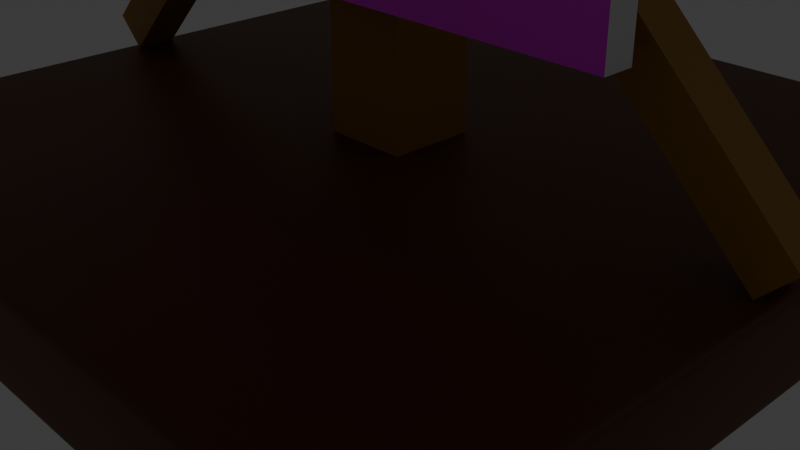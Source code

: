 # Source: bullseye.blend  (saved by Blender 4.0.36; exported with 4.5.12 LTS)
import bpy
from mathutils import Matrix  # noqa: F401  (used for matrix-valued properties, if any)

bpy.ops.wm.read_factory_settings(use_empty=True)
scene = bpy.context.scene
scene.name = 'Scene'

# ---- collections
col_collection = bpy.data.collections.new('Collection'); scene.collection.children.link(col_collection)

# ---- images (referenced by path relative to the original .blend; pixels are not part of the script)
import os
ASSET_DIR = os.environ.get("B2B_ASSET_DIR", "")  # directory of the original .blend (textures are referenced by path, not embedded)
HERE = os.path.dirname(os.path.abspath(__file__))  # packed textures are extracted next to this script under _unpacked/

def load_image(name, relpath, width, height, colorspace="sRGB"):
    """Load a texture the original file referenced (path relative to the .blend, or extracted next to this script)."""
    p = next((c for c in (os.path.join(HERE, relpath), os.path.join(ASSET_DIR, relpath)) if relpath and os.path.exists(c)), "")
    if p:
        img = bpy.data.images.load(p, check_existing=True)
        img.name = name
    else:  # same state as the original file: an image datablock whose file is absent (Cycles renders it pink)
        img = bpy.data.images.new(name, width, height)
        img.source = "FILE"
        img.filepath = "//" + (relpath or name)
    img.colorspace_settings.name = colorspace
    return img
img_bullseye_01_jpg = load_image('bullseye-01.jpg', 'bullseye-01.jpg', 1024, 1024, 'sRGB')

# ---- materials (node trees are filled in below, after node groups)
mat_base = bpy.data.materials.new('Base')
mat_base.alpha_threshold = 0.0
mat_base.use_transparent_shadow = False
mat_base.roughness = 0.5
mat_base.line_color = (0.0, 0.0, 0.0, 1.0)
mat_planks = bpy.data.materials.new('Planks')
mat_planks.use_transparent_shadow = False
mat_board = bpy.data.materials.new('board')
mat_board.use_transparent_shadow = False
mat_target = bpy.data.materials.new('target')
mat_target.use_transparent_shadow = False

# ---- node groups
ng_auto_smooth = bpy.data.node_groups.new('Auto Smooth', 'GeometryNodeTree')
_s = ng_auto_smooth.interface.new_socket(name='Geometry', in_out='OUTPUT', socket_type='NodeSocketGeometry')
_s = ng_auto_smooth.interface.new_socket(name='Geometry', in_out='INPUT', socket_type='NodeSocketGeometry')
_s = ng_auto_smooth.interface.new_socket(name='Angle', in_out='INPUT', socket_type='NodeSocketFloat')
_s.subtype = 'ANGLE'
_s.min_value = 0.0
_s.max_value = 3.142
ng_auto_smooth.is_modifier = True
_N = ng_auto_smooth.nodes; _L = ng_auto_smooth.links
n0 = _N.new('NodeGroupOutput'); n0.name = 'Group Output'; n0.location = (480, -100)
n1 = _N.new('NodeGroupInput'); n1.name = 'Group Input'; n1.location = (-420, -300)
n2 = _N.new('NodeGroupInput'); n2.name = 'Group Input.001'; n2.location = (-60, -100)
n3 = _N.new('GeometryNodeSetShadeSmooth'); n3.name = 'Set Shade Smooth'; n3.location = (120, -100)
n3.domain = 'EDGE'
n4 = _N.new('GeometryNodeSetShadeSmooth'); n4.name = 'Set Shade Smooth.001'; n4.location = (300, -100)
n5 = _N.new('GeometryNodeInputMeshEdgeAngle'); n5.name = 'Edge Angle'; n5.location = (-420, -220)
n6 = _N.new('GeometryNodeInputEdgeSmooth'); n6.name = 'Is Edge Smooth'; n6.location = (-60, -160)
n7 = _N.new('GeometryNodeInputShadeSmooth'); n7.name = 'Is Face Smooth'; n7.location = (-240, -340)
n8 = _N.new('FunctionNodeBooleanMath'); n8.name = 'Boolean Math'; n8.location = (-60, -220)
n9 = _N.new('FunctionNodeCompare'); n9.name = 'Compare'; n9.location = (-240, -180)
n9.operation = 'LESS_EQUAL'
_L.new(n5.outputs[0], n9.inputs[0])
_L.new(n4.outputs[0], n0.inputs[0])
_L.new(n1.outputs[1], n9.inputs[1])
_L.new(n9.outputs[0], n8.inputs[0])
_L.new(n7.outputs[0], n8.inputs[1])
_L.new(n2.outputs[0], n3.inputs[0])
_L.new(n6.outputs[0], n3.inputs[1])
_L.new(n3.outputs[0], n4.inputs[0])
_L.new(n8.outputs[0], n3.inputs[2])
n0.is_active_output = True

# ---- material node trees
mat_base.use_nodes = True; mat_base.node_tree.nodes.clear()
_N = mat_base.node_tree.nodes; _L = mat_base.node_tree.links
n0 = _N.new('ShaderNodeOutputMaterial'); n0.name = 'Material Output'; n0.location = (300, 300)
n1 = _N.new('ShaderNodeBsdfPrincipled'); n1.name = 'Principled BSDF'; n1.location = (10, 300)
n1.inputs[0].default_value = (0.116, 0.03287, 0.002595, 1.0)
n1.inputs[3].default_value = 1.45
_L.new(n1.outputs[0], n0.inputs[0])
n0.is_active_output = True
mat_planks.use_nodes = True; mat_planks.node_tree.nodes.clear()
_N = mat_planks.node_tree.nodes; _L = mat_planks.node_tree.links
n0 = _N.new('ShaderNodeBsdfPrincipled'); n0.name = 'Principled BSDF'; n0.location = (10, 300)
n0.inputs[0].default_value = (0.3919, 0.1908, 0.02798, 1.0)
n0.inputs[3].default_value = 1.45
n1 = _N.new('ShaderNodeOutputMaterial'); n1.name = 'Material Output'; n1.location = (300, 300)
_L.new(n0.outputs[0], n1.inputs[0])
n1.is_active_output = True
mat_board.use_nodes = True; mat_board.node_tree.nodes.clear()
_N = mat_board.node_tree.nodes; _L = mat_board.node_tree.links
n0 = _N.new('ShaderNodeBsdfPrincipled'); n0.name = 'Principled BSDF'; n0.location = (10, 300)
n0.inputs[3].default_value = 1.45
n1 = _N.new('ShaderNodeOutputMaterial'); n1.name = 'Material Output'; n1.location = (300, 300)
_L.new(n0.outputs[0], n1.inputs[0])
n1.is_active_output = True
mat_target.use_nodes = True; mat_target.node_tree.nodes.clear()
_N = mat_target.node_tree.nodes; _L = mat_target.node_tree.links
n0 = _N.new('ShaderNodeBsdfPrincipled'); n0.name = 'Principled BSDF'; n0.location = (10, 300)
n0.inputs[3].default_value = 1.45
n1 = _N.new('ShaderNodeOutputMaterial'); n1.name = 'Material Output'; n1.location = (300, 300)
n2 = _N.new('ShaderNodeTexImage'); n2.name = 'Image Texture'; n2.location = (-381, 294)
n2.image = img_bullseye_01_jpg
_L.new(n0.outputs[0], n1.inputs[0])
_L.new(n2.outputs[0], n0.inputs[0])
n1.is_active_output = True

# ---- world
world_world = bpy.data.worlds.new('World'); scene.world = world_world
world_world.use_nodes = True; world_world.node_tree.nodes.clear()
_N = world_world.node_tree.nodes; _L = world_world.node_tree.links
n0 = _N.new('ShaderNodeOutputWorld'); n0.name = 'World Output'; n0.location = (300, 300)
n1 = _N.new('ShaderNodeBackground'); n1.name = 'Background'; n1.location = (10, 300)
n1.inputs[0].default_value = (0.05088, 0.05088, 0.05088, 1.0)
_L.new(n1.outputs[0], n0.inputs[0])
n0.is_active_output = True
world_world.color = (0.05088, 0.05088, 0.05088)
world_world.use_sun_shadow = False
world_world.sun_shadow_jitter_overblur = 0.0

# ---- cameras
cam_camera = bpy.data.cameras.new('Camera')
cam_camera.clip_end = 100.0
cam_camera.ortho_scale = 7.314

# ---- lights
light_light = bpy.data.lights.new('Light', 'POINT')
light_light.transmission_factor = 0.0
light_light.use_soft_falloff = False
light_light.energy = 1000.0
light_light.shadow_soft_size = 0.1
light_light.shadow_maximum_resolution = 0.006
light_light.use_absolute_resolution = True

# ---- meshes
me_cube = bpy.data.meshes.new('Cube')
me_cube.from_pydata([(4.19, 4.28, 0.8569), (4.19, 4.19, 0.9469), (4.28, 4.19, 0.8569), (4.19, 4.268, 0.9019), (4.235, 4.268, 0.8569), (4.233, 4.256, 0.9), (4.235, 4.19, 0.9349), (4.19, 4.235, 0.9349), (4.233, 4.233, 0.9232), (4.268, 4.235, 0.8569), (4.268, 4.19, 0.9019), (4.256, 4.233, 0.9), (4.19, 4.19, 0.0), (4.19, 4.28, 0.09), (4.28, 4.19, 0.09), (4.19, 4.235, 0.01202), (4.235, 4.19, 0.01202), (4.233, 4.233, 0.0237), (4.235, 4.268, 0.09), (4.19, 4.268, 0.04506), (4.233, 4.256, 0.04696), (4.268, 4.19, 0.04506), (4.268, 4.235, 0.09), (4.256, 4.233, 0.04696), (4.28, -4.19, 0.8569), (4.19, -4.19, 0.9469), (4.19, -4.28, 0.8569), (4.268, -4.19, 0.9019), (4.268, -4.235, 0.8569), (4.256, -4.233, 0.9), (4.19, -4.235, 0.9349), (4.235, -4.19, 0.9349), (4.233, -4.233, 0.9232), (4.235, -4.268, 0.8569), (4.19, -4.268, 0.9019), (4.233, -4.256, 0.9), (4.28, -4.19, 0.09), (4.19, -4.28, 0.09), (4.19, -4.19, 0.0), (4.268, -4.235, 0.09), (4.268, -4.19, 0.04506), (4.256, -4.233, 0.04696), (4.19, -4.268, 0.04506), (4.235, -4.268, 0.09), (4.233, -4.256, 0.04696), (4.235, -4.19, 0.01202), (4.19, -4.235, 0.01202), (4.233, -4.233, 0.0237), (-4.19, 4.28, 0.8569), (-4.28, 4.19, 0.8569), (-4.19, 4.19, 0.9469), (-4.235, 4.268, 0.8569), (-4.19, 4.268, 0.9019), (-4.233, 4.256, 0.9), (-4.268, 4.19, 0.9019), (-4.268, 4.235, 0.8569), (-4.256, 4.233, 0.9), (-4.19, 4.235, 0.9349), (-4.235, 4.19, 0.9349), (-4.233, 4.233, 0.9232), (-4.28, 4.19, 0.09), (-4.19, 4.28, 0.09), (-4.19, 4.19, 0.0), (-4.268, 4.235, 0.09), (-4.268, 4.19, 0.04506), (-4.256, 4.233, 0.04696), (-4.19, 4.268, 0.04506), (-4.235, 4.268, 0.09), (-4.233, 4.256, 0.04696), (-4.235, 4.19, 0.01202), (-4.19, 4.235, 0.01202), (-4.233, 4.233, 0.0237), (-4.28, -4.19, 0.8569), (-4.19, -4.28, 0.8569), (-4.19, -4.19, 0.9469), (-4.268, -4.235, 0.8569), (-4.268, -4.19, 0.9019), (-4.256, -4.233, 0.9), (-4.19, -4.268, 0.9019), (-4.235, -4.268, 0.8569), (-4.233, -4.256, 0.9), (-4.235, -4.19, 0.9349), (-4.19, -4.235, 0.9349), (-4.233, -4.233, 0.9232), (-4.19, -4.19, 0.0), (-4.19, -4.28, 0.09), (-4.28, -4.19, 0.09), (-4.19, -4.235, 0.01202), (-4.235, -4.19, 0.01202), (-4.233, -4.233, 0.0237), (-4.235, -4.268, 0.09), (-4.19, -4.268, 0.04506), (-4.233, -4.256, 0.04696), (-4.268, -4.19, 0.04506), (-4.268, -4.235, 0.09), (-4.256, -4.233, 0.04696), (4.099, -0.3957, 0.9469), (0.7378, -0.3957, 4.308), (4.099, 0.06006, 0.9469), (0.7378, 0.06006, 4.308), (4.421, -0.3957, 1.269), (1.06, -0.3957, 4.63), (4.421, 0.06006, 1.269), (1.06, 0.06006, 4.63), (-4.099, -0.3957, 0.9469), (-0.7378, -0.3957, 4.308), (-4.099, 0.06006, 0.9469), (-0.7378, 0.06006, 4.308), (-4.421, -0.3957, 1.269), (-1.06, -0.3957, 4.63), (-4.421, 0.06006, 1.269), (-1.06, 0.06006, 4.63), (-3.077, -0.9868, 2.496), (-3.077, -0.9868, 8.651), (-3.077, -0.6751, 2.496), (-3.077, -0.6751, 8.651), (3.077, -0.9868, 2.496), (3.077, -0.9868, 8.651), (3.077, -0.6751, 2.496), (3.077, -0.6751, 8.651), (-3.077, -0.9868, 10.31), (-3.077, -0.9868, 16.46), (-3.077, -0.6751, 10.31), (-3.077, -0.6751, 16.46), (3.077, -0.9868, 10.31), (3.077, -0.9868, 16.46), (3.077, -0.6751, 10.31), (3.077, -0.6751, 16.46), (-3.077, -0.9868, 18.38), (-3.077, -0.9868, 24.53), (-3.077, -0.6751, 18.38), (-3.077, -0.6751, 24.53), (3.077, -0.9868, 18.38), (3.077, -0.9868, 24.53), (3.077, -0.6751, 18.38), (3.077, -0.6751, 24.53), (-3.077, -0.9868, 26.7), (-3.077, -0.9868, 32.86), (-3.077, -0.6751, 26.7), (-3.077, -0.6751, 32.86), (3.077, -0.9868, 26.7), (3.077, -0.9868, 32.86), (3.077, -0.6751, 26.7), (3.077, -0.6751, 32.86), (-3.077, -0.9868, 35.6), (-3.077, -0.9868, 41.76), (-3.077, -0.6751, 35.6), (-3.077, -0.6751, 41.76), (3.077, -0.9868, 35.6), (3.077, -0.9868, 41.76), (3.077, -0.6751, 35.6), (3.077, -0.6751, 41.76), (-0.4512, -0.4512, 0.7911), (-0.4512, -0.4512, 36.47), (-0.4512, 0.4512, 0.7911), (-0.4512, 0.4512, 36.47), (0.4512, -0.4512, 0.7911), (0.4512, -0.4512, 36.47), (0.4512, 0.4512, 0.7911), (0.4512, 0.4512, 36.47)], [], [(62, 12, 38, 84), (86, 72, 49, 60), (37, 26, 73, 85), (1, 50, 74, 25), (14, 2, 24, 36), (0, 3, 5, 4), (3, 7, 8, 5), (1, 6, 8, 7), (6, 10, 11, 8), (2, 9, 11, 10), (9, 4, 5, 11), (5, 8, 11), (12, 15, 17, 16), (15, 19, 20, 17), (13, 18, 20, 19), (18, 22, 23, 20), (14, 21, 23, 22), (21, 16, 17, 23), (17, 20, 23), (24, 27, 29, 28), (27, 31, 32, 29), (25, 30, 32, 31), (30, 34, 35, 32), (26, 33, 35, 34), (33, 28, 29, 35), (29, 32, 35), (36, 39, 41, 40), (39, 43, 44, 41), (37, 42, 44, 43), (42, 46, 47, 44), (38, 45, 47, 46), (45, 40, 41, 47), (41, 44, 47), (48, 51, 53, 52), (51, 55, 56, 53), (49, 54, 56, 55), (54, 58, 59, 56), (50, 57, 59, 58), (57, 52, 53, 59), (53, 56, 59), (60, 63, 65, 64), (63, 67, 68, 65), (61, 66, 68, 67), (66, 70, 71, 68), (62, 69, 71, 70), (69, 64, 65, 71), (65, 68, 71), (72, 75, 77, 76), (75, 79, 80, 77), (73, 78, 80, 79), (78, 82, 83, 80), (74, 81, 83, 82), (81, 76, 77, 83), (77, 80, 83), (84, 87, 89, 88), (87, 91, 92, 89), (85, 90, 92, 91), (90, 94, 95, 92), (86, 93, 95, 94), (93, 88, 89, 95), (89, 92, 95), (62, 84, 88, 69), (69, 88, 93, 64), (64, 93, 86, 60), (12, 62, 70, 15), (15, 70, 66, 19), (19, 66, 61, 13), (2, 14, 22, 9), (9, 22, 18, 4), (4, 18, 13, 0), (85, 73, 79, 90), (90, 79, 75, 94), (94, 75, 72, 86), (26, 37, 43, 33), (33, 43, 39, 28), (28, 39, 36, 24), (48, 61, 67, 51), (51, 67, 63, 55), (55, 63, 60, 49), (25, 74, 82, 30), (30, 82, 78, 34), (34, 78, 73, 26), (1, 25, 31, 6), (6, 31, 27, 10), (10, 27, 24, 2), (84, 38, 46, 87), (87, 46, 42, 91), (91, 42, 37, 85), (74, 50, 58, 81), (81, 58, 54, 76), (76, 54, 49, 72), (50, 1, 7, 57), (57, 7, 3, 52), (52, 3, 0, 48), (38, 12, 16, 45), (45, 16, 21, 40), (40, 21, 14, 36), (61, 48, 0, 13), (96, 97, 99, 98), (98, 99, 103, 102), (102, 103, 101, 100), (100, 101, 97, 96), (98, 102, 100, 96), (103, 99, 97, 101), (104, 106, 107, 105), (106, 110, 111, 107), (110, 108, 109, 111), (108, 104, 105, 109), (106, 104, 108, 110), (111, 109, 105, 107), (112, 113, 115, 114), (114, 115, 119, 118), (118, 119, 117, 116), (116, 117, 113, 112), (114, 118, 116, 112), (119, 115, 113, 117), (120, 121, 123, 122), (122, 123, 127, 126), (126, 127, 125, 124), (124, 125, 121, 120), (122, 126, 124, 120), (127, 123, 121, 125), (128, 129, 131, 130), (130, 131, 135, 134), (134, 135, 133, 132), (132, 133, 129, 128), (130, 134, 132, 128), (135, 131, 129, 133), (136, 137, 139, 138), (138, 139, 143, 142), (142, 143, 141, 140), (140, 141, 137, 136), (138, 142, 140, 136), (143, 139, 137, 141), (144, 145, 147, 146), (146, 147, 151, 150), (150, 151, 149, 148), (148, 149, 145, 144), (146, 150, 148, 144), (151, 147, 145, 149), (152, 153, 155, 154), (154, 155, 159, 158), (158, 159, 157, 156), (156, 157, 153, 152), (154, 158, 156, 152), (159, 155, 153, 157)])
me_cube.polygons.foreach_set('use_smooth', [1, 1, 1, 1, 1, 1, 1, 1, 1, 1, 1, 1, 1, 1, 1, 1, 1, 1, 1, 1, 1, 1, 1, 1, 1, 1, 1, 1, 1, 1, 1, 1, 1, 1, 1, 1, 1, 1, 1, 1, 1, 1, 1, 1, 1, 1, 1, 1, 1, 1, 1, 1, 1, 1, 1, 1, 1, 1, 1, 1, 1, 1, 1, 1, 1, 1, 1, 1, 1, 1, 1, 1, 1, 1, 1, 1, 1, 1, 1, 1, 1, 1, 1, 1, 1, 1, 1, 1, 1, 1, 1, 1, 1, 1, 1, 1, 1, 1, 0, 0, 0, 0, 0, 0, 0, 0, 0, 0, 0, 0, 0, 0, 0, 0, 0, 0, 0, 0, 0, 0, 0, 0, 0, 0, 0, 0, 0, 0, 0, 0, 0, 0, 0, 0, 0, 0, 0, 0, 0, 0, 0, 0, 0, 0, 0, 0])
me_cube.polygons.foreach_set('material_index', [0, 0, 0, 0, 0, 0, 0, 0, 0, 0, 0, 0, 0, 0, 0, 0, 0, 0, 0, 0, 0, 0, 0, 0, 0, 0, 0, 0, 0, 0, 0, 0, 0, 0, 0, 0, 0, 0, 0, 0, 0, 0, 0, 0, 0, 0, 0, 0, 0, 0, 0, 0, 0, 0, 0, 0, 0, 0, 0, 0, 0, 0, 0, 0, 0, 0, 0, 0, 0, 0, 0, 0, 0, 0, 0, 0, 0, 0, 0, 0, 0, 0, 0, 0, 0, 0, 0, 0, 0, 0, 0, 0, 0, 0, 0, 0, 0, 0, 1, 1, 1, 1, 1, 1, 1, 1, 1, 1, 1, 1, 2, 2, 2, 3, 2, 2, 2, 2, 2, 3, 2, 2, 2, 2, 2, 3, 2, 2, 2, 2, 2, 3, 2, 2, 2, 2, 2, 3, 2, 2, 1, 1, 1, 1, 1, 1])
_uv = me_cube.uv_layers.new(name='UVMap')
_uv.uv.foreach_set('vector', [0.1276, 0.5026, 0.3724, 0.5026, 0.3724, 0.7474, 0.1276, 0.7474, 0.3988, 0.002629, 0.6012, 0.002629, 0.6012, 0.2474, 0.3988, 0.2474, 0.3988, 0.7526, 0.6012, 0.7526, 0.6012, 0.9974, 0.3988, 0.9974, 0.6276, 0.5026, 0.8724, 0.5026, 0.8724, 0.7474, 0.6276, 0.7474, 0.3988, 0.5026, 0.6012, 0.5026, 0.6012, 0.7474, 0.3988, 0.7474, 0.6012, 0.4974, 0.625, 0.4974, 0.625, 0.4986, 0.6012, 0.4987, 0.6276, 0.5, 0.6276, 0.5013, 0.6264, 0.5014, 0.6264, 0.5, 0.6276, 0.5026, 0.6263, 0.5026, 0.6264, 0.5014, 0.6276, 0.5013, 0.6263, 0.5026, 0.6131, 0.5026, 0.6126, 0.5014, 0.6264, 0.5014, 0.6012, 0.5026, 0.6012, 0.5013, 0.6126, 0.5014, 0.6131, 0.5026, 0.6012, 0.5013, 0.6012, 0.4987, 0.625, 0.4986, 0.6126, 0.5014, 0.6264, 0.5, 0.6264, 0.5014, 0.6257, 0.5014, 0.3724, 0.5026, 0.3724, 0.5013, 0.3736, 0.5014, 0.3737, 0.5026, 0.3724, 0.5013, 0.3724, 0.5, 0.3736, 0.5, 0.3736, 0.5014, 0.3988, 0.4974, 0.3988, 0.4987, 0.375, 0.4986, 0.375, 0.4974, 0.3988, 0.4987, 0.3988, 0.5013, 0.3874, 0.5014, 0.375, 0.4986, 0.3988, 0.5026, 0.3869, 0.5026, 0.3874, 0.5014, 0.3988, 0.5013, 0.3869, 0.5026, 0.3737, 0.5026, 0.3736, 0.5014, 0.3874, 0.5014, 0.3736, 0.5014, 0.3736, 0.5, 0.3743, 0.5014, 0.6012, 0.7474, 0.6131, 0.7474, 0.6126, 0.7486, 0.6012, 0.7487, 0.6131, 0.7474, 0.6263, 0.7474, 0.6264, 0.7486, 0.6126, 0.7486, 0.6276, 0.7474, 0.6276, 0.7487, 0.6264, 0.7486, 0.6263, 0.7474, 0.6276, 0.7487, 0.6276, 0.75, 0.6264, 0.75, 0.6264, 0.7486, 0.6012, 0.7526, 0.6012, 0.7513, 0.625, 0.7514, 0.625, 0.7526, 0.6012, 0.7513, 0.6012, 0.7487, 0.6126, 0.7486, 0.625, 0.7514, 0.6257, 0.7486, 0.6264, 0.7486, 0.6264, 0.75, 0.3988, 0.7474, 0.3988, 0.7487, 0.3874, 0.7486, 0.3869, 0.7474, 0.3988, 0.7487, 0.3988, 0.7513, 0.375, 0.7514, 0.3874, 0.7486, 0.3988, 0.7526, 0.375, 0.7526, 0.375, 0.7514, 0.3988, 0.7513, 0.3724, 0.75, 0.3724, 0.7487, 0.3736, 0.7486, 0.3736, 0.75, 0.3724, 0.7474, 0.3737, 0.7474, 0.3736, 0.7486, 0.3724, 0.7487, 0.3737, 0.7474, 0.3869, 0.7474, 0.3874, 0.7486, 0.3736, 0.7486, 0.3743, 0.7486, 0.3736, 0.75, 0.3736, 0.7486, 0.6012, 0.2526, 0.6012, 0.2513, 0.625, 0.2514, 0.625, 0.2526, 0.6012, 0.2513, 0.6012, 0.2487, 0.625, 0.2486, 0.625, 0.2514, 0.6012, 0.2474, 0.625, 0.2474, 0.625, 0.2486, 0.6012, 0.2487, 0.875, 0.5026, 0.8737, 0.5026, 0.8736, 0.5014, 0.875, 0.5014, 0.8724, 0.5026, 0.8724, 0.5013, 0.8736, 0.5014, 0.8737, 0.5026, 0.8724, 0.5013, 0.8724, 0.5, 0.8736, 0.5, 0.8736, 0.5014, 0.8736, 0.5, 0.875, 0.5014, 0.8736, 0.5014, 0.3988, 0.2474, 0.3988, 0.2487, 0.375, 0.2486, 0.375, 0.2474, 0.3988, 0.2487, 0.3988, 0.2513, 0.375, 0.2514, 0.375, 0.2486, 0.3988, 0.2526, 0.375, 0.2526, 0.375, 0.2514, 0.3988, 0.2513, 0.1276, 0.5, 0.1276, 0.5013, 0.1264, 0.5014, 0.1264, 0.5, 0.1276, 0.5026, 0.1263, 0.5026, 0.1264, 0.5014, 0.1276, 0.5013, 0.1263, 0.5026, 0.125, 0.5026, 0.125, 0.5014, 0.1264, 0.5014, 0.125, 0.5014, 0.1264, 0.5, 0.1264, 0.5014, 0.6012, 0.002629, 0.6012, 0.001316, 0.625, 0.001372, 0.625, 0.002629, 0.6012, 0.001316, 0.6012, 0.0, 0.625, 0.0, 0.625, 0.001372, 0.6012, 0.9974, 0.625, 0.9974, 0.625, 0.9986, 0.6012, 1.0, 0.8724, 0.75, 0.8724, 0.7487, 0.8736, 0.7486, 0.8736, 0.75, 0.8724, 0.7474, 0.8737, 0.7474, 0.8736, 0.7486, 0.8724, 0.7487, 0.8737, 0.7474, 0.875, 0.7474, 0.875, 0.7486, 0.8736, 0.7486, 0.875, 0.7486, 0.8736, 0.75, 0.8736, 0.7486, 0.1276, 0.7474, 0.1276, 0.7487, 0.1264, 0.7486, 0.1263, 0.7474, 0.1276, 0.7487, 0.1276, 0.75, 0.1264, 0.75, 0.1264, 0.7486, 0.3988, 0.9974, 0.3988, 1.0, 0.375, 0.9986, 0.375, 0.9974, 0.3988, 0.0, 0.3988, 0.001316, 0.375, 0.001372, 0.375, 0.0, 0.3988, 0.002629, 0.375, 0.002629, 0.375, 0.001372, 0.3988, 0.001316, 0.125, 0.7474, 0.1263, 0.7474, 0.1264, 0.7486, 0.125, 0.7486, 0.1264, 0.7486, 0.1264, 0.75, 0.125, 0.7486, 0.1276, 0.5026, 0.1276, 0.7474, 0.1263, 0.7474, 0.1263, 0.5026, 0.1263, 0.5026, 0.1263, 0.7474, 0.125, 0.7474, 0.125, 0.5026, 0.375, 0.2474, 0.375, 0.002629, 0.3988, 0.002629, 0.3988, 0.2474, 0.3724, 0.5026, 0.1276, 0.5026, 0.1276, 0.5013, 0.3724, 0.5013, 0.3724, 0.5013, 0.1276, 0.5013, 0.1276, 0.5, 0.3724, 0.5, 0.375, 0.4974, 0.375, 0.2526, 0.3988, 0.2526, 0.3988, 0.4974, 0.6012, 0.5026, 0.3988, 0.5026, 0.3988, 0.5013, 0.6012, 0.5013, 0.6012, 0.5013, 0.3988, 0.5013, 0.3988, 0.4987, 0.6012, 0.4987, 0.6012, 0.4987, 0.3988, 0.4987, 0.3988, 0.4974, 0.6012, 0.4974, 0.3988, 0.9974, 0.6012, 0.9974, 0.6012, 1.0, 0.3988, 1.0, 0.3988, 0.0, 0.6012, 0.0, 0.6012, 0.001316, 0.3988, 0.001316, 0.3988, 0.001316, 0.6012, 0.001316, 0.6012, 0.002629, 0.3988, 0.002629, 0.6012, 0.7526, 0.3988, 0.7526, 0.3988, 0.7513, 0.6012, 0.7513, 0.6012, 0.7513, 0.3988, 0.7513, 0.3988, 0.7487, 0.6012, 0.7487, 0.6012, 0.7487, 0.3988, 0.7487, 0.3988, 0.7474, 0.6012, 0.7474, 0.6012, 0.2526, 0.3988, 0.2526, 0.3988, 0.2513, 0.6012, 0.2513, 0.6012, 0.2513, 0.3988, 0.2513, 0.3988, 0.2487, 0.6012, 0.2487, 0.6012, 0.2487, 0.3988, 0.2487, 0.3988, 0.2474, 0.6012, 0.2474, 0.6276, 0.7474, 0.8724, 0.7474, 0.8724, 0.7487, 0.6276, 0.7487, 0.6276, 0.7487, 0.8724, 0.7487, 0.8724, 0.75, 0.6276, 0.75, 0.625, 0.7526, 0.625, 0.9974, 0.6012, 0.9974, 0.6012, 0.7526, 0.6276, 0.5026, 0.6276, 0.7474, 0.6263, 0.7474, 0.6263, 0.5026, 0.6263, 0.5026, 0.6263, 0.7474, 0.6131, 0.7474, 0.6131, 0.5026, 0.6131, 0.5026, 0.6131, 0.7474, 0.6012, 0.7474, 0.6012, 0.5026, 0.1276, 0.7474, 0.3724, 0.7474, 0.3724, 0.7487, 0.1276, 0.7487, 0.1276, 0.7487, 0.3724, 0.7487, 0.3724, 0.75, 0.1276, 0.75, 0.375, 0.9974, 0.375, 0.7526, 0.3988, 0.7526, 0.3988, 0.9974, 0.8724, 0.7474, 0.8724, 0.5026, 0.8737, 0.5026, 0.8737, 0.7474, 0.8737, 0.7474, 0.8737, 0.5026, 0.875, 0.5026, 0.875, 0.7474, 0.625, 0.002629, 0.625, 0.2474, 0.6012, 0.2474, 0.6012, 0.002629, 0.8724, 0.5026, 0.6276, 0.5026, 0.6276, 0.5013, 0.8724, 0.5013, 0.8724, 0.5013, 0.6276, 0.5013, 0.6276, 0.5, 0.8724, 0.5, 0.625, 0.2526, 0.625, 0.4974, 0.6012, 0.4974, 0.6012, 0.2526, 0.3724, 0.7474, 0.3724, 0.5026, 0.3737, 0.5026, 0.3737, 0.7474, 0.3737, 0.7474, 0.3737, 0.5026, 0.3869, 0.5026, 0.3869, 0.7474, 0.3869, 0.7474, 0.3869, 0.5026, 0.3988, 0.5026, 0.3988, 0.7474, 0.3988, 0.2526, 0.6012, 0.2526, 0.6012, 0.4974, 0.3988, 0.4974, 0.375, 0.0, 0.625, 0.0, 0.625, 0.25, 0.375, 0.25, 0.375, 0.25, 0.625, 0.25, 0.625, 0.5, 0.375, 0.5, 0.375, 0.5, 0.625, 0.5, 0.625, 0.75, 0.375, 0.75, 0.375, 0.75, 0.625, 0.75, 0.625, 1.0, 0.375, 1.0, 0.125, 0.5, 0.375, 0.5, 0.375, 0.75, 0.125, 0.75, 0.625, 0.5, 0.875, 0.5, 0.875, 0.75, 0.625, 0.75, 0.375, 0.0, 0.375, 0.25, 0.625, 0.25, 0.625, 0.0, 0.375, 0.25, 0.375, 0.5, 0.625, 0.5, 0.625, 0.25, 0.375, 0.5, 0.375, 0.75, 0.625, 0.75, 0.625, 0.5, 0.375, 0.75, 0.375, 1.0, 0.625, 1.0, 0.625, 0.75, 0.125, 0.5, 0.125, 0.75, 0.375, 0.75, 0.375, 0.5, 0.625, 0.5, 0.625, 0.75, 0.875, 0.75, 0.875, 0.5, 0.05955, 0.9434, 0.05955, 0.9434, 0.05955, 0.9434, 0.05955, 0.9434, 0.04492, 0.957, 0.04492, 0.957, 0.04492, 0.957, 0.04492, 0.957, 0.05955, 0.9434, 0.05955, 0.9434, 0.05955, 0.9434, 0.05955, 0.9434, -0.0007448, 1.004, -0.0007448, 0.008076, 0.9949, 0.008076, 0.9949, 1.004, 0.05955, 0.9434, 0.05955, 0.9434, 0.05955, 0.9434, 0.05955, 0.9434, 0.05955, 0.9434, 0.05955, 0.9434, 0.05955, 0.9434, 0.05955, 0.9434, 0.05955, 0.9434, 0.05955, 0.9434, 0.05955, 0.9434, 0.05955, 0.9434, 0.04492, 0.957, 0.04492, 0.957, 0.04492, 0.957, 0.04492, 0.957, 0.05955, 0.9434, 0.05955, 0.9434, 0.05955, 0.9434, 0.05955, 0.9434, -0.0007448, 1.004, -0.0007448, 0.008076, 0.9949, 0.008076, 0.9949, 1.004, 0.05955, 0.9434, 0.05955, 0.9434, 0.05955, 0.9434, 0.05955, 0.9434, 0.05955, 0.9434, 0.05955, 0.9434, 0.05955, 0.9434, 0.05955, 0.9434, 0.05955, 0.9434, 0.05955, 0.9434, 0.05955, 0.9434, 0.05955, 0.9434, 0.04492, 0.957, 0.04492, 0.957, 0.04492, 0.957, 0.04492, 0.957, 0.05955, 0.9434, 0.05955, 0.9434, 0.05955, 0.9434, 0.05955, 0.9434, -0.0007448, 1.004, -0.0007448, 0.008076, 0.9949, 0.008076, 0.9949, 1.004, 0.05955, 0.9434, 0.05955, 0.9434, 0.05955, 0.9434, 0.05955, 0.9434, 0.05955, 0.9434, 0.05955, 0.9434, 0.05955, 0.9434, 0.05955, 0.9434, 0.05955, 0.9434, 0.05955, 0.9434, 0.05955, 0.9434, 0.05955, 0.9434, 0.04492, 0.957, 0.04492, 0.957, 0.04492, 0.957, 0.04492, 0.957, 0.05955, 0.9434, 0.05955, 0.9434, 0.05955, 0.9434, 0.05955, 0.9434, -0.0007448, 1.004, -0.0007448, 0.008076, 0.9949, 0.008076, 0.9949, 1.004, 0.05955, 0.9434, 0.05955, 0.9434, 0.05955, 0.9434, 0.05955, 0.9434, 0.05955, 0.9434, 0.05955, 0.9434, 0.05955, 0.9434, 0.05955, 0.9434, 0.05955, 0.9434, 0.05955, 0.9434, 0.05955, 0.9434, 0.05955, 0.9434, 0.04492, 0.957, 0.04492, 0.957, 0.04492, 0.957, 0.04492, 0.957, 0.05955, 0.9434, 0.05955, 0.9434, 0.05955, 0.9434, 0.05955, 0.9434, -0.0007448, 1.004, -0.0007448, 0.008076, 0.9949, 0.008076, 0.9949, 1.004, 0.05955, 0.9434, 0.05955, 0.9434, 0.05955, 0.9434, 0.05955, 0.9434, 0.05955, 0.9434, 0.05955, 0.9434, 0.05955, 0.9434, 0.05955, 0.9434, 0.375, 0.0, 0.625, 0.0, 0.625, 0.25, 0.375, 0.25, 0.375, 0.25, 0.625, 0.25, 0.625, 0.5, 0.375, 0.5, 0.375, 0.5, 0.625, 0.5, 0.625, 0.75, 0.375, 0.75, 0.375, 0.75, 0.625, 0.75, 0.625, 1.0, 0.375, 1.0, 0.125, 0.5, 0.375, 0.5, 0.375, 0.75, 0.125, 0.75, 0.625, 0.5, 0.875, 0.5, 0.875, 0.75, 0.625, 0.75])
me_cube.materials.append(mat_base)
me_cube.materials.append(mat_planks)
me_cube.materials.append(mat_board)
me_cube.materials.append(mat_target)
me_cube.use_mirror_vertex_groups = False
me_cube.update()

# ---- objects
ob_bullseue = bpy.data.objects.new('bullseue', me_cube)
ob_light = bpy.data.objects.new('Light', light_light)
ob_camera = bpy.data.objects.new('Camera', cam_camera)

# ---- transforms, parenting, visibility, modifiers, constraints
ob_bullseue.location = (0.0, 0.0, 0.0)
ob_bullseue.lock_rotations_4d = False
ob_bullseue.empty_display_type = 'ARROWS'
ob_bullseue.lineart.crease_threshold = 0.0
_m = ob_bullseue.modifiers.new('Auto Smooth', 'NODES')
_m.node_group = ng_auto_smooth
_gi = [s.identifier for s in ng_auto_smooth.interface.items_tree if s.item_type == 'SOCKET' and s.in_out == 'INPUT']
_m[_gi[1]] = 0.5236  # Angle
ob_light.location = (45.17, 43.5, 37.23)
ob_light.rotation_euler = (0.6503, 0.05522, 1.866)
ob_light.lock_rotations_4d = False
ob_light.empty_display_type = 'ARROWS'
ob_light.color = (0.0, 0.0, 0.0, 0.0)
ob_light.lineart.crease_threshold = 0.0
ob_camera.location = (7.359, -6.926, 4.958)
ob_camera.rotation_euler = (1.109, -0.0, 0.8149)
ob_camera.lock_rotations_4d = False
ob_camera.empty_display_type = 'ARROWS'
ob_camera.color = (0.0, 0.0, 0.0, 0.0)
ob_camera.display_type = 'WIRE'
ob_camera.lineart.crease_threshold = 0.0

# ---- collection membership
col_collection.objects.link(ob_bullseue)
col_collection.objects.link(ob_light)
col_collection.objects.link(ob_camera)

# ---- scene / render settings (as saved in the file)
scene.camera = ob_camera
scene.frame_start = 1; scene.frame_end = 250; scene.frame_set(18)
scene.render.engine = 'BLENDER_EEVEE_NEXT'
scene.cycles.sampling_pattern = 'TABULATED_SOBOL'
bpy.context.view_layer.update()

